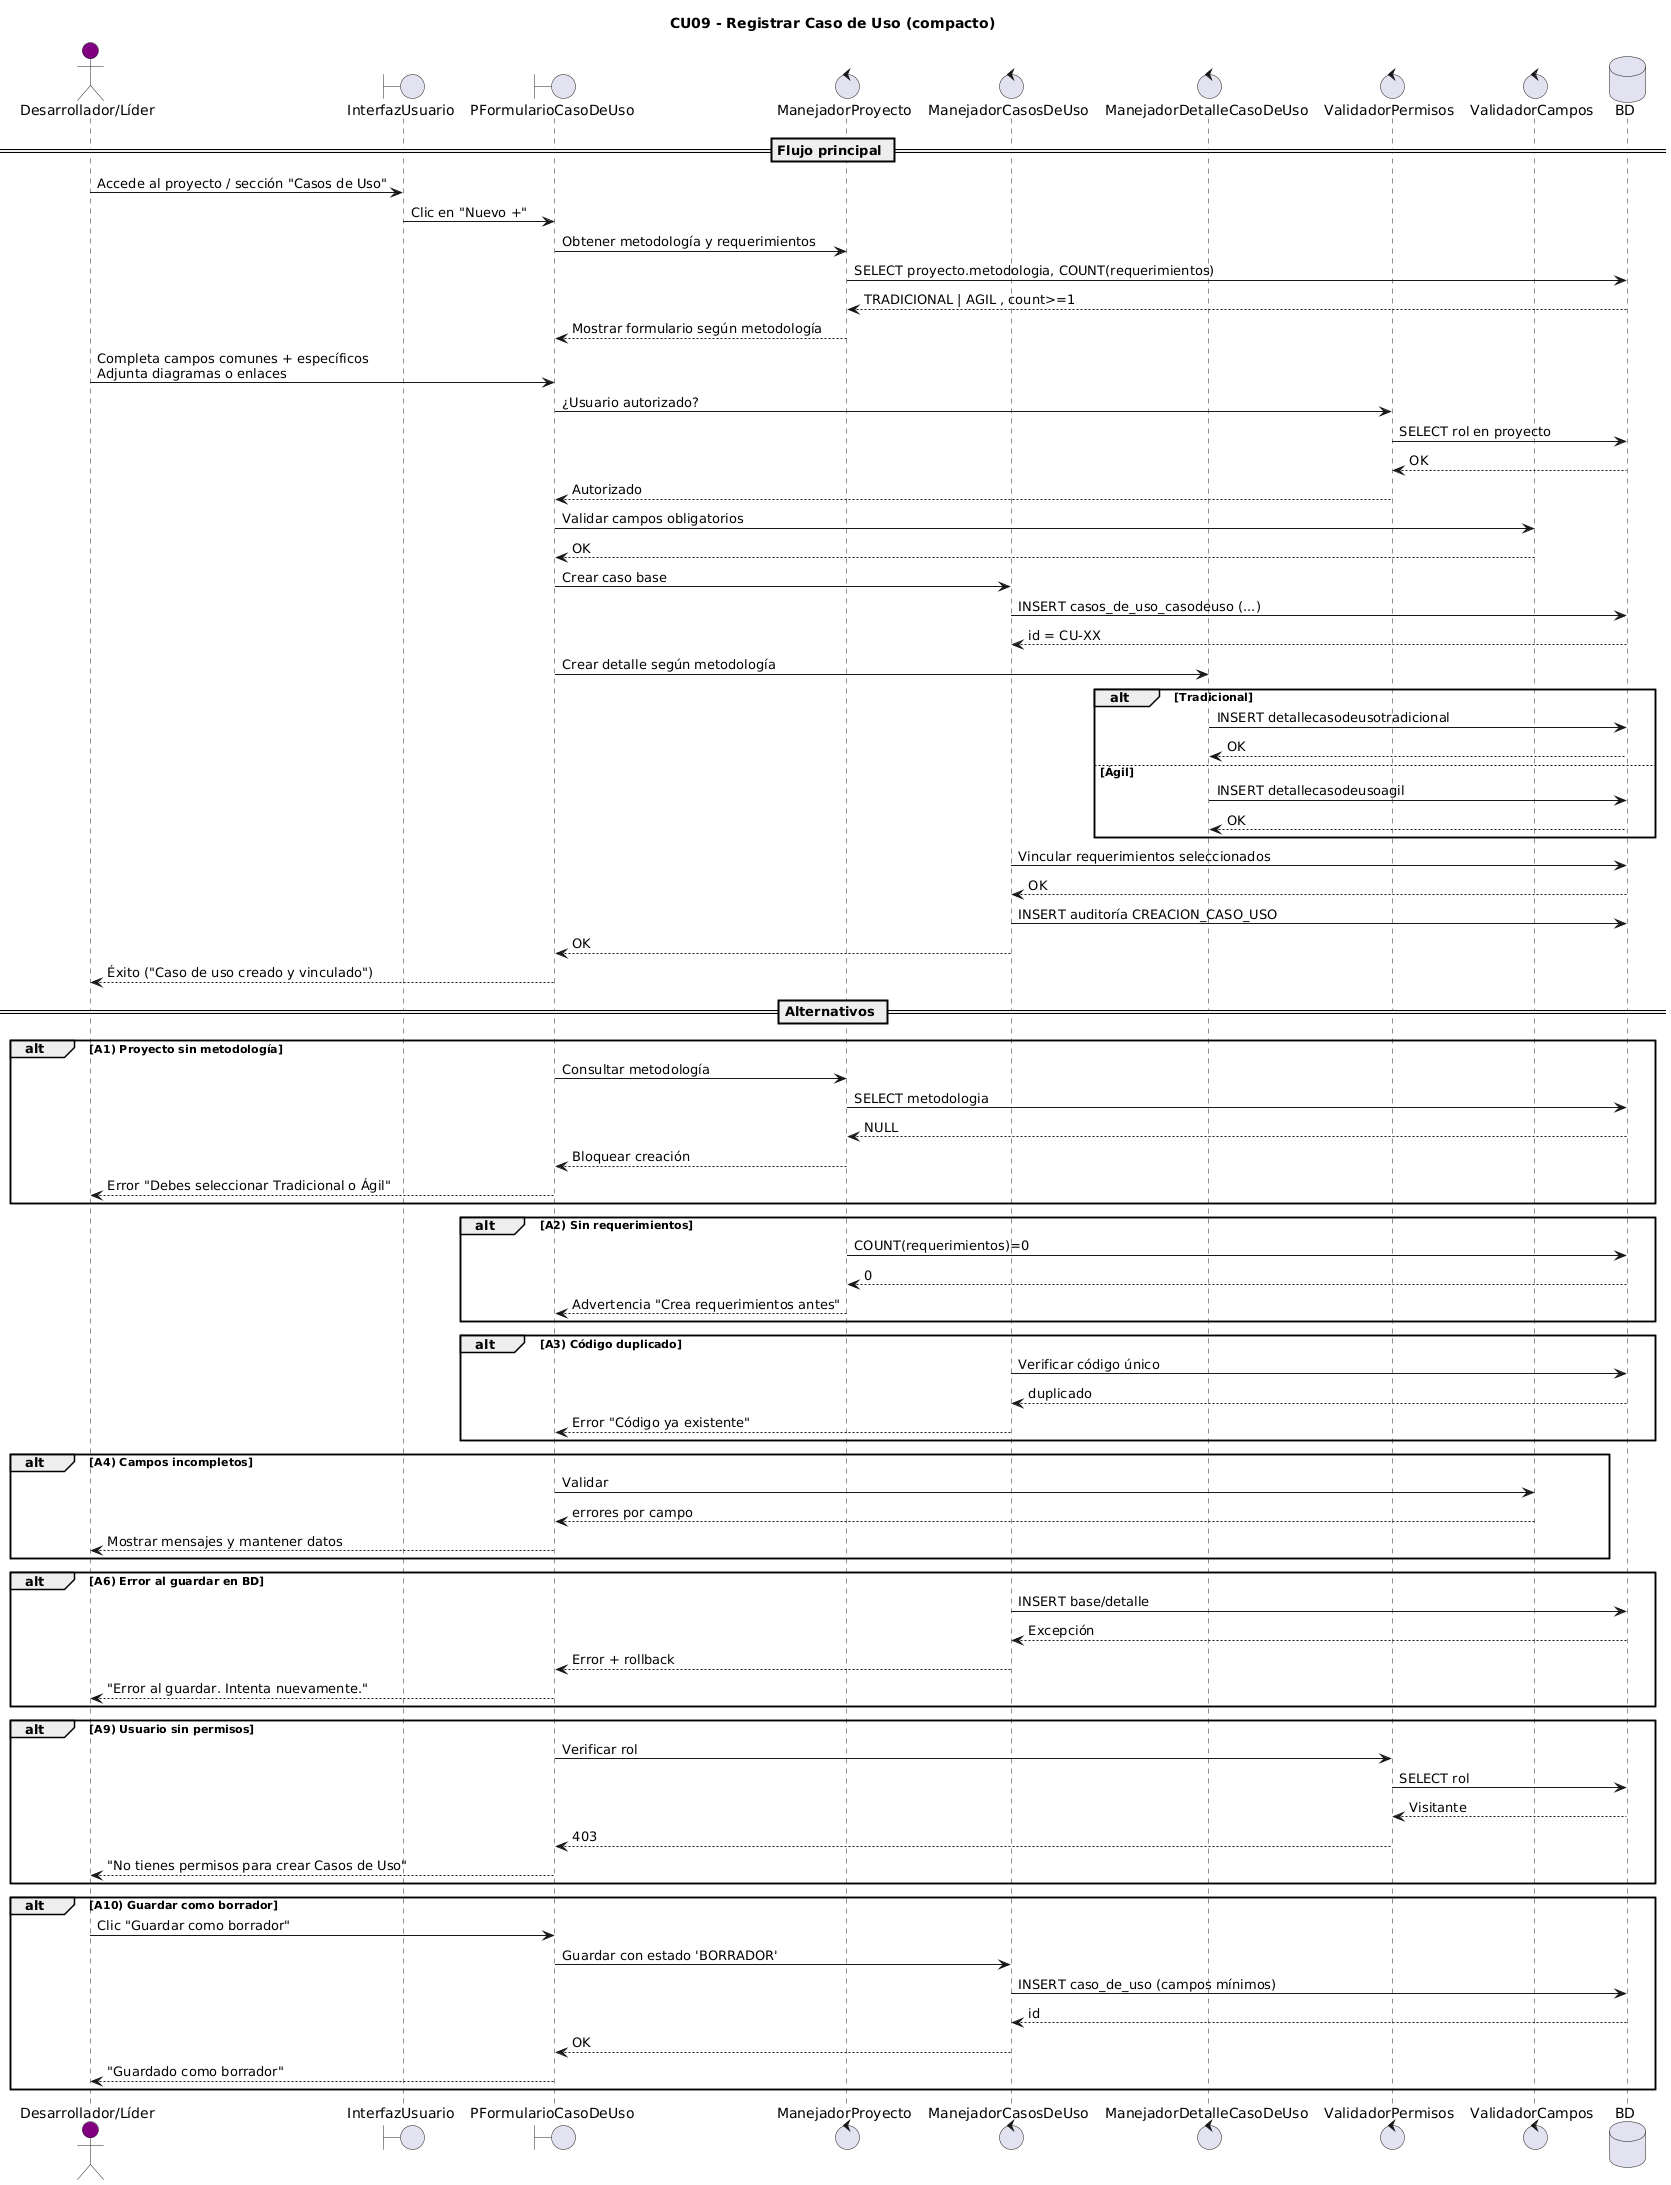

The diagram above was rendered by PlantUML. Its source (embedded in the PNG):
@startuml
title CU09 - Registrar Caso de Uso (compacto)

actor "Desarrollador/Líder" as Usuario #purple
boundary InterfazUsuario
boundary PFormularioCasoDeUso
control ManejadorProyecto
control ManejadorCasosDeUso
control ManejadorDetalleCasoDeUso
control ValidadorPermisos
control ValidadorCampos
database BD

== Flujo principal ==
Usuario -> InterfazUsuario: Accede al proyecto / sección "Casos de Uso"
InterfazUsuario -> PFormularioCasoDeUso: Clic en "Nuevo +"
PFormularioCasoDeUso -> ManejadorProyecto: Obtener metodología y requerimientos
ManejadorProyecto -> BD: SELECT proyecto.metodologia, COUNT(requerimientos)
BD --> ManejadorProyecto: TRADICIONAL | AGIL , count>=1
ManejadorProyecto --> PFormularioCasoDeUso: Mostrar formulario según metodología

Usuario -> PFormularioCasoDeUso: Completa campos comunes + específicos\nAdjunta diagramas o enlaces
PFormularioCasoDeUso -> ValidadorPermisos: ¿Usuario autorizado?
ValidadorPermisos -> BD: SELECT rol en proyecto
BD --> ValidadorPermisos: OK
ValidadorPermisos --> PFormularioCasoDeUso: Autorizado

PFormularioCasoDeUso -> ValidadorCampos: Validar campos obligatorios
ValidadorCampos --> PFormularioCasoDeUso: OK

PFormularioCasoDeUso -> ManejadorCasosDeUso: Crear caso base
ManejadorCasosDeUso -> BD: INSERT casos_de_uso_casodeuso (...)
BD --> ManejadorCasosDeUso: id = CU-XX

PFormularioCasoDeUso -> ManejadorDetalleCasoDeUso: Crear detalle según metodología
alt Tradicional
  ManejadorDetalleCasoDeUso -> BD: INSERT detallecasodeusotradicional
  BD --> ManejadorDetalleCasoDeUso: OK
else Ágil
  ManejadorDetalleCasoDeUso -> BD: INSERT detallecasodeusoagil
  BD --> ManejadorDetalleCasoDeUso: OK
end

ManejadorCasosDeUso -> BD: Vincular requerimientos seleccionados
BD --> ManejadorCasosDeUso: OK
ManejadorCasosDeUso -> BD: INSERT auditoría CREACION_CASO_USO
ManejadorCasosDeUso --> PFormularioCasoDeUso: OK
PFormularioCasoDeUso --> Usuario: Éxito ("Caso de uso creado y vinculado")

== Alternativos ==
alt A1) Proyecto sin metodología
  PFormularioCasoDeUso -> ManejadorProyecto: Consultar metodología
  ManejadorProyecto -> BD: SELECT metodologia
  BD --> ManejadorProyecto: NULL
  ManejadorProyecto --> PFormularioCasoDeUso: Bloquear creación
  PFormularioCasoDeUso --> Usuario: Error "Debes seleccionar Tradicional o Ágil"
end

alt A2) Sin requerimientos
  ManejadorProyecto -> BD: COUNT(requerimientos)=0
  BD --> ManejadorProyecto: 0
  ManejadorProyecto --> PFormularioCasoDeUso: Advertencia "Crea requerimientos antes"
end

alt A3) Código duplicado
  ManejadorCasosDeUso -> BD: Verificar código único
  BD --> ManejadorCasosDeUso: duplicado
  ManejadorCasosDeUso --> PFormularioCasoDeUso: Error "Código ya existente"
end

alt A4) Campos incompletos
  PFormularioCasoDeUso -> ValidadorCampos: Validar
  ValidadorCampos --> PFormularioCasoDeUso: errores por campo
  PFormularioCasoDeUso --> Usuario: Mostrar mensajes y mantener datos
end

alt A6) Error al guardar en BD
  ManejadorCasosDeUso -> BD: INSERT base/detalle
  BD --> ManejadorCasosDeUso: Excepción
  ManejadorCasosDeUso --> PFormularioCasoDeUso: Error + rollback
  PFormularioCasoDeUso --> Usuario: "Error al guardar. Intenta nuevamente."
end

alt A9) Usuario sin permisos
  PFormularioCasoDeUso -> ValidadorPermisos: Verificar rol
  ValidadorPermisos -> BD: SELECT rol
  BD --> ValidadorPermisos: Visitante
  ValidadorPermisos --> PFormularioCasoDeUso: 403
  PFormularioCasoDeUso --> Usuario: "No tienes permisos para crear Casos de Uso"
end

alt A10) Guardar como borrador
  Usuario -> PFormularioCasoDeUso: Clic "Guardar como borrador"
  PFormularioCasoDeUso -> ManejadorCasosDeUso: Guardar con estado 'BORRADOR'
  ManejadorCasosDeUso -> BD: INSERT caso_de_uso (campos mínimos)
  BD --> ManejadorCasosDeUso: id
  ManejadorCasosDeUso --> PFormularioCasoDeUso: OK
  PFormularioCasoDeUso --> Usuario: "Guardado como borrador"
end
@enduml